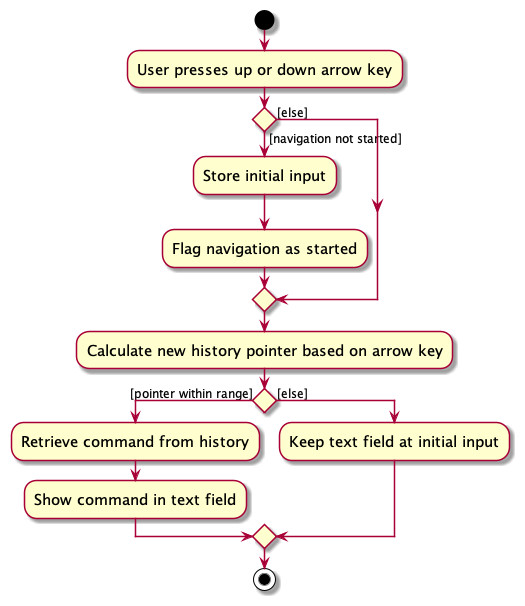

The diagram above was rendered by PlantUML. Its source (embedded in the PNG):
@startuml
skin rose
skinparam ActivityFontSize 15
skinparam ArrowFontSize 12

start
:User presses up or down arrow key;

if () then ([navigation not started])
  :Store initial input;
  :Flag navigation as started;
else ([else])

endif

:Calculate new history pointer based on arrow key;
if () then ([pointer within range])
  :Retrieve command from history;
  :Show command in text field;
else ([else])
  :Keep text field at initial input;
endif

stop
@enduml